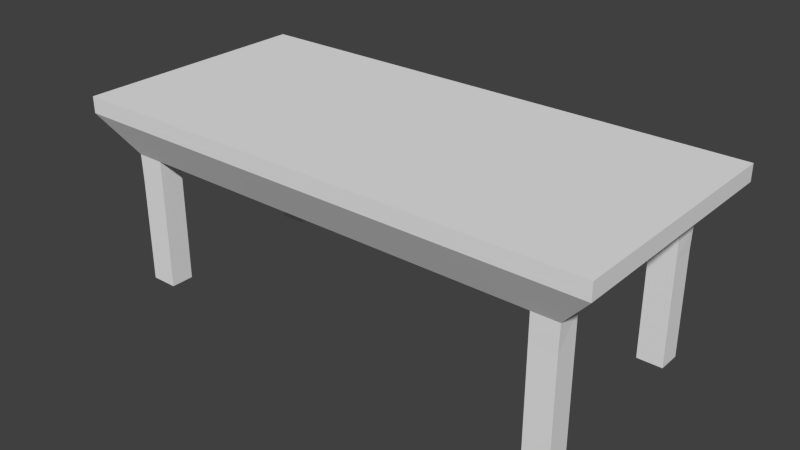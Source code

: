 # Source: desk.blend  (saved by Blender 2.62.0; exported with 4.5.12 LTS)
import bpy
from mathutils import Matrix  # noqa: F401  (used for matrix-valued properties, if any)

bpy.ops.wm.read_factory_settings(use_empty=True)
scene = bpy.context.scene
scene.name = 'Scene'

# ---- collections
col_collection_1 = bpy.data.collections.new('Collection 1'); scene.collection.children.link(col_collection_1)

# ---- materials (node trees are filled in below, after node groups)
mat_material = bpy.data.materials.new('Material')
mat_material.alpha_threshold = 0.0
mat_material.use_transparent_shadow = False
mat_material.roughness = 0.5
mat_material.line_color = (0.0, 0.0, 0.0, 1.0)

# ---- material node trees

# ---- world
world_world = bpy.data.worlds.new('World'); scene.world = world_world
world_world.color = (0.05088, 0.05088, 0.05088)
world_world.use_sun_shadow = False
world_world.sun_shadow_jitter_overblur = 0.0
world_world.cycles.sampling_method = 'MANUAL'
world_world.cycles.sample_map_resolution = 256

# ---- meshes
me_cube = bpy.data.meshes.new('Cube')
me_cube.from_pydata([(-7.726, -3.026, -0.429), (-7.726, -3.884, -0.429), (-8.708, -3.884, -0.429), (-8.708, -3.026, -0.429), (-7.726, -3.026, 0.429), (-7.726, -3.884, 0.429), (-8.708, -3.884, 0.429), (-8.708, -3.026, 0.429), (-8.708, 3.499, 0.429), (-8.708, 2.641, 0.429), (-7.726, 2.641, 0.429), (-7.726, 3.499, 0.429), (-8.708, 3.499, -0.429), (-8.708, 2.641, -0.429), (-7.726, 2.641, -0.429), (-7.726, 3.499, -0.429), (8.107, 3.499, -0.429), (8.107, 2.641, -0.429), (7.174, 2.641, -0.429), (7.174, 3.499, -0.429), (8.107, 3.499, 0.429), (8.107, 2.641, 0.429), (7.174, 2.641, 0.429), (7.174, 3.499, 0.429), (7.174, -3.026, 0.429), (7.174, -3.884, 0.429), (8.107, -3.884, 0.429), (8.107, -3.026, 0.429), (7.174, -3.026, -0.429), (7.174, -3.884, -0.429), (8.107, -3.884, -0.429), (8.107, -3.026, -0.429), (8.107, -3.884, 1.429), (8.107, -3.026, 1.429), (7.174, -3.026, 1.429), (7.174, -3.884, 1.429), (7.174, 2.641, 1.429), (7.174, 3.499, 1.429), (8.107, 2.641, 1.429), (8.107, 3.499, 1.429), (-7.726, 2.641, 1.429), (-7.726, 3.499, 1.429), (-8.708, 3.499, 1.429), (-8.708, 2.641, 1.429), (-8.708, -3.884, 1.429), (-8.708, -3.026, 1.429), (-7.726, -3.884, 1.429), (-7.726, -3.026, 1.429), (-7.726, -3.026, 2.429), (-7.726, -3.884, 2.429), (-8.708, -3.026, 2.429), (-8.708, -3.884, 2.429), (-8.708, 3.499, 2.429), (-8.708, 2.641, 2.429), (-7.726, 2.641, 2.429), (-7.726, 3.499, 2.429), (8.107, 3.499, 2.429), (8.107, 2.641, 2.429), (7.174, 3.499, 2.429), (7.174, 2.641, 2.429), (7.174, -3.026, 2.429), (7.174, -3.884, 2.429), (8.107, -3.884, 2.429), (8.107, -3.026, 2.429), (8.107, -3.884, 3.429), (8.107, -3.026, 3.429), (7.174, -3.026, 3.429), (7.174, -3.884, 3.429), (7.174, 2.641, 3.429), (7.174, 3.499, 3.429), (8.107, 2.641, 3.429), (8.107, 3.499, 3.429), (-7.726, 2.641, 3.429), (-7.726, 3.499, 3.429), (-8.708, 3.499, 3.429), (-8.708, 2.641, 3.429), (-8.708, -3.026, 3.429), (-8.708, -3.884, 3.429), (-7.726, -3.884, 3.429), (-7.726, -3.026, 3.429), (-7.726, -3.026, 4.429), (-7.726, -3.884, 4.429), (-8.708, -3.026, 4.429), (-8.727, -3.893, 4.414), (-8.708, 3.499, 4.429), (-8.708, 2.641, 4.429), (-7.726, 2.641, 4.429), (-7.726, 3.499, 4.429), (8.107, 2.641, 4.429), (8.131, 3.507, 4.414), (7.174, 3.499, 4.429), (7.174, 2.641, 4.429), (7.174, -3.026, 4.429), (7.174, -3.884, 4.429), (8.131, -3.893, 4.414), (8.107, -3.026, 4.429), (9.358, 4.273, 5.834), (9.358, -4.658, 5.834), (-9.954, -4.658, 5.834), (-9.954, 4.273, 5.834), (9.358, 4.273, 6.437), (-9.954, 4.273, 6.437), (-9.954, -4.658, 6.437), (9.358, -4.658, 6.437)], [], [(0, 1, 2, 3), (0, 4, 5, 1), (1, 5, 6, 2), (2, 6, 7, 3), (4, 0, 3, 7), (11, 15, 12, 8), (13, 9, 8, 12), (14, 10, 9, 13), (15, 11, 10, 14), (15, 14, 13, 12), (16, 17, 18, 19), (16, 20, 21, 17), (17, 21, 22, 18), (18, 22, 23, 19), (20, 16, 19, 23), (27, 31, 28, 24), (29, 25, 24, 28), (30, 26, 25, 29), (31, 27, 26, 30), (31, 30, 29, 28), (26, 27, 33, 32), (27, 24, 34, 33), (25, 26, 32, 35), (24, 25, 35, 34), (23, 22, 36, 37), (22, 21, 38, 36), (20, 23, 37, 39), (21, 20, 39, 38), (10, 11, 41, 40), (11, 8, 42, 41), (9, 10, 40, 43), (8, 9, 43, 42), (7, 6, 44, 45), (6, 5, 46, 44), (4, 7, 45, 47), (5, 4, 47, 46), (46, 47, 48, 49), (47, 45, 50, 48), (44, 46, 49, 51), (45, 44, 51, 50), (42, 43, 53, 52), (43, 40, 54, 53), (41, 42, 52, 55), (40, 41, 55, 54), (38, 39, 56, 57), (39, 37, 58, 56), (36, 38, 57, 59), (37, 36, 59, 58), (34, 35, 61, 60), (35, 32, 62, 61), (33, 34, 60, 63), (32, 33, 63, 62), (62, 63, 65, 64), (63, 60, 66, 65), (61, 62, 64, 67), (60, 61, 67, 66), (58, 59, 68, 69), (59, 57, 70, 68), (56, 58, 69, 71), (57, 56, 71, 70), (54, 55, 73, 72), (55, 52, 74, 73), (53, 54, 72, 75), (52, 53, 75, 74), (50, 51, 77, 76), (51, 49, 78, 77), (48, 50, 76, 79), (49, 48, 79, 78), (78, 79, 80, 81), (79, 76, 82, 80), (77, 78, 81, 83), (76, 77, 83, 82), (74, 75, 85, 84), (75, 72, 86, 85), (73, 74, 84, 87), (72, 73, 87, 86), (70, 71, 89, 88), (71, 69, 90, 89), (68, 70, 88, 91), (69, 68, 91, 90), (66, 67, 93, 92), (67, 64, 94, 93), (65, 66, 92, 95), (64, 65, 95, 94), (80, 82, 83, 81), (87, 84, 85, 86), (83, 84, 89, 94), (89, 96, 97, 94), (94, 97, 98, 83), (83, 98, 99, 84), (84, 99, 96, 89), (96, 99, 101, 100), (99, 98, 102, 101), (98, 97, 103, 102), (97, 96, 100, 103), (100, 101, 102, 103)])
_uv = me_cube.uv_layers.new(name='UVMap')
_uv.uv.foreach_set('vector', [0.5313, 0.6379, 0.5313, 0.6534, 0.5135, 0.6534, 0.5135, 0.6379, 0.4646, 0.6379, 0.4646, 0.6224, 0.4802, 0.6224, 0.4802, 0.6379, 0.4802, 0.6379, 0.4802, 0.6224, 0.498, 0.6224, 0.498, 0.6379, 0.498, 0.6379, 0.498, 0.6224, 0.5135, 0.6224, 0.5135, 0.6379, 0.5313, 0.6224, 0.5313, 0.6379, 0.5135, 0.6379, 0.5135, 0.6224, 0.4608, 0.7133, 0.4608, 0.6973, 0.4791, 0.6973, 0.4791, 0.7133, 0.4951, 0.6973, 0.4951, 0.7133, 0.4791, 0.7133, 0.4791, 0.6973, 0.5134, 0.6973, 0.5134, 0.7133, 0.4951, 0.7133, 0.4951, 0.6973, 0.5294, 0.6973, 0.5294, 0.7133, 0.5134, 0.7133, 0.5134, 0.6973, 0.5294, 0.6973, 0.5134, 0.6973, 0.5134, 0.679, 0.5294, 0.679, 0.4306, 0.629, 0.4484, 0.629, 0.4484, 0.6484, 0.4306, 0.6484, 0.4855, 0.6484, 0.4855, 0.6661, 0.4677, 0.6661, 0.4677, 0.6484, 0.4677, 0.6484, 0.4677, 0.6661, 0.4484, 0.6661, 0.4484, 0.6484, 0.4484, 0.6484, 0.4484, 0.6661, 0.4306, 0.6661, 0.4306, 0.6484, 0.4855, 0.6661, 0.4855, 0.6484, 0.5048, 0.6484, 0.5048, 0.6661, 0.45, 0.6735, 0.45, 0.6913, 0.4306, 0.6913, 0.4306, 0.6735, 0.4871, 0.6913, 0.4871, 0.6735, 0.5048, 0.6735, 0.5048, 0.6913, 0.4677, 0.6913, 0.4677, 0.6735, 0.4871, 0.6735, 0.4871, 0.6913, 0.45, 0.6913, 0.45, 0.6735, 0.4677, 0.6735, 0.4677, 0.6913, 0.45, 0.6913, 0.45, 0.7091, 0.4306, 0.7091, 0.4306, 0.6913, 0.2063, 0.6933, 0.2241, 0.6933, 0.2241, 0.714, 0.2063, 0.714, 0.2241, 0.6933, 0.2435, 0.6933, 0.2434, 0.714, 0.2241, 0.714, 0.2612, 0.6933, 0.2806, 0.6933, 0.2805, 0.7141, 0.2612, 0.7141, 0.2435, 0.6933, 0.2612, 0.6933, 0.2612, 0.7141, 0.2434, 0.714, 0.1262, 0.6912, 0.144, 0.6912, 0.144, 0.7119, 0.1262, 0.7119, 0.144, 0.6912, 0.1633, 0.6912, 0.1633, 0.7119, 0.144, 0.7119, 0.1069, 0.6912, 0.1262, 0.6912, 0.1262, 0.7119, 0.1069, 0.7119, 0.0892, 0.6912, 0.1069, 0.6912, 0.1069, 0.7119, 0.08917, 0.7119, 0.263, 0.5508, 0.2796, 0.5508, 0.2796, 0.5702, 0.263, 0.5702, 0.2796, 0.5508, 0.2986, 0.5508, 0.2986, 0.5702, 0.2796, 0.5702, 0.244, 0.5508, 0.263, 0.5508, 0.263, 0.5702, 0.244, 0.5702, 0.2273, 0.5508, 0.244, 0.5508, 0.244, 0.5702, 0.2273, 0.5702, 0.1212, 0.5433, 0.139, 0.5433, 0.139, 0.5641, 0.1212, 0.5641, 0.139, 0.5433, 0.1593, 0.5433, 0.1593, 0.564, 0.139, 0.5641, 0.1009, 0.5433, 0.1212, 0.5433, 0.1212, 0.5641, 0.1008, 0.564, 0.0831, 0.5433, 0.1009, 0.5433, 0.1008, 0.564, 0.08308, 0.564, 0.08308, 0.564, 0.1008, 0.564, 0.1008, 0.5848, 0.08304, 0.5847, 0.1008, 0.564, 0.1212, 0.5641, 0.1212, 0.5848, 0.1008, 0.5848, 0.139, 0.5641, 0.1593, 0.564, 0.1594, 0.5848, 0.139, 0.5848, 0.1212, 0.5641, 0.139, 0.5641, 0.139, 0.5848, 0.1212, 0.5848, 0.2273, 0.5702, 0.244, 0.5702, 0.244, 0.5896, 0.2273, 0.5896, 0.244, 0.5702, 0.263, 0.5702, 0.263, 0.5896, 0.244, 0.5896, 0.2796, 0.5702, 0.2986, 0.5702, 0.2986, 0.5896, 0.2796, 0.5896, 0.263, 0.5702, 0.2796, 0.5702, 0.2796, 0.5896, 0.263, 0.5896, 0.08917, 0.7119, 0.1069, 0.7119, 0.1069, 0.7326, 0.08913, 0.7325, 0.1069, 0.7119, 0.1262, 0.7119, 0.1262, 0.7326, 0.1069, 0.7326, 0.144, 0.7119, 0.1633, 0.7119, 0.1633, 0.7326, 0.144, 0.7326, 0.1262, 0.7119, 0.144, 0.7119, 0.144, 0.7326, 0.1262, 0.7326, 0.2434, 0.714, 0.2612, 0.7141, 0.2612, 0.7348, 0.2434, 0.7348, 0.2612, 0.7141, 0.2805, 0.7141, 0.2805, 0.7348, 0.2612, 0.7348, 0.2241, 0.714, 0.2434, 0.714, 0.2434, 0.7348, 0.2241, 0.7347, 0.2063, 0.714, 0.2241, 0.714, 0.2241, 0.7347, 0.2063, 0.7347, 0.2063, 0.7347, 0.2241, 0.7347, 0.2241, 0.7555, 0.2063, 0.7555, 0.2241, 0.7347, 0.2434, 0.7348, 0.2434, 0.7555, 0.2241, 0.7555, 0.2612, 0.7348, 0.2805, 0.7348, 0.2805, 0.7555, 0.2612, 0.7555, 0.2434, 0.7348, 0.2612, 0.7348, 0.2612, 0.7555, 0.2434, 0.7555, 0.1262, 0.7326, 0.144, 0.7326, 0.144, 0.7533, 0.1263, 0.7534, 0.144, 0.7326, 0.1633, 0.7326, 0.1634, 0.7533, 0.144, 0.7533, 0.1069, 0.7326, 0.1262, 0.7326, 0.1263, 0.7534, 0.1068, 0.7534, 0.08913, 0.7325, 0.1069, 0.7326, 0.1068, 0.7534, 0.08898, 0.7532, 0.263, 0.5896, 0.2796, 0.5896, 0.2796, 0.6089, 0.263, 0.6089, 0.2796, 0.5896, 0.2986, 0.5896, 0.2986, 0.6089, 0.2796, 0.6089, 0.244, 0.5896, 0.263, 0.5896, 0.263, 0.6089, 0.244, 0.6089, 0.2273, 0.5896, 0.244, 0.5896, 0.244, 0.6089, 0.2273, 0.6089, 0.1212, 0.5848, 0.139, 0.5848, 0.139, 0.6056, 0.1212, 0.6056, 0.139, 0.5848, 0.1594, 0.5848, 0.1595, 0.6055, 0.139, 0.6056, 0.1008, 0.5848, 0.1212, 0.5848, 0.1212, 0.6056, 0.1008, 0.6055, 0.08304, 0.5847, 0.1008, 0.5848, 0.1008, 0.6055, 0.08298, 0.6054, 0.08298, 0.6054, 0.1008, 0.6055, 0.1007, 0.6262, 0.0829, 0.6262, 0.1008, 0.6055, 0.1212, 0.6056, 0.121, 0.6263, 0.1007, 0.6262, 0.139, 0.6056, 0.1595, 0.6055, 0.1597, 0.6262, 0.139, 0.6261, 0.1212, 0.6056, 0.139, 0.6056, 0.139, 0.6261, 0.121, 0.6263, 0.2273, 0.6089, 0.244, 0.6089, 0.244, 0.6283, 0.2273, 0.6283, 0.244, 0.6089, 0.263, 0.6089, 0.263, 0.6283, 0.244, 0.6283, 0.2796, 0.6089, 0.2986, 0.6089, 0.2986, 0.6283, 0.2796, 0.6283, 0.263, 0.6089, 0.2796, 0.6089, 0.2796, 0.6283, 0.263, 0.6283, 0.08898, 0.7532, 0.1068, 0.7534, 0.1066, 0.7739, 0.08864, 0.7739, 0.1068, 0.7534, 0.1263, 0.7534, 0.1264, 0.774, 0.1066, 0.7739, 0.144, 0.7533, 0.1634, 0.7533, 0.1634, 0.7739, 0.1441, 0.774, 0.1263, 0.7534, 0.144, 0.7533, 0.1441, 0.774, 0.1264, 0.774, 0.2434, 0.7555, 0.2612, 0.7555, 0.2612, 0.7762, 0.2434, 0.7762, 0.2612, 0.7555, 0.2805, 0.7555, 0.281, 0.7759, 0.2612, 0.7762, 0.2241, 0.7555, 0.2434, 0.7555, 0.2434, 0.7762, 0.2241, 0.7762, 0.2063, 0.7555, 0.2241, 0.7555, 0.2241, 0.7762, 0.2061, 0.7759, 0.1598, 0.6439, 0.1395, 0.644, 0.139, 0.6261, 0.1597, 0.6262, 0.2796, 0.6283, 0.2986, 0.6283, 0.2986, 0.6449, 0.2796, 0.6449, 0.0654, 0.4627, 0.0658, 0.3096, 0.4146, 0.3094, 0.4146, 0.4627, 0.8917, 0.724, 0.9374, 0.7266, 0.8508, 0.9089, 0.8199, 0.8751, 0.8199, 0.8751, 0.8508, 0.9089, 0.5563, 0.9478, 0.5715, 0.909, 0.5854, 0.4277, 0.5717, 0.3759, 0.806, 0.4065, 0.7792, 0.4531, 0.7792, 0.4531, 0.806, 0.4065, 0.9374, 0.7266, 0.8917, 0.724, 0.0115, 0.4546, 0.006222, 0.2778, 0.02915, 0.2794, 0.03443, 0.4562, 0.01465, 0.9833, 0.01572, 0.8074, 0.03865, 0.809, 0.03757, 0.9849, 0.01572, 0.8074, 0.01046, 0.6306, 0.03338, 0.6322, 0.03865, 0.809, 0.01046, 0.6306, 0.0115, 0.4546, 0.03443, 0.4562, 0.03338, 0.6322, 0.418, 0.9873, 0.03757, 0.9849, 0.03865, 0.809, 0.4191, 0.8113])
me_cube.materials.append(mat_material)
me_cube.use_remesh_preserve_volume = False
me_cube.use_remesh_preserve_attributes = False
me_cube.use_mirror_vertex_groups = False
me_cube.update()

# ---- objects
ob_cube = bpy.data.objects.new('Cube', me_cube)

# ---- transforms, parenting, visibility, modifiers, constraints
ob_cube.location = (0.0, 0.0, 0.0)
ob_cube.lock_rotations_4d = False
ob_cube.empty_display_type = 'ARROWS'
ob_cube.lineart.crease_threshold = 0.0

# ---- collection membership
col_collection_1.objects.link(ob_cube)

# ---- scene / render settings (as saved in the file)
scene.frame_start = 1; scene.frame_end = 250; scene.frame_set(1)
scene.render.engine = 'BLENDER_EEVEE_NEXT'
scene.render.image_settings.color_mode = 'RGB'
scene.render.image_settings.compression = 90
scene.render.resolution_percentage = 50
scene.render.dither_intensity = 0.0
scene.render.bake_margin = 2
scene.render.bake_bias = 0.0
scene.cycles.use_denoising = False
scene.cycles.samples = 10
scene.cycles.sampling_pattern = 'TABULATED_SOBOL'
scene.cycles.light_sampling_threshold = 0.0
scene.cycles.use_adaptive_sampling = False
scene.cycles.use_light_tree = False
scene.cycles.blur_glossy = 0.0
scene.cycles.volume_bounces = 1
scene.cycles.pixel_filter_type = 'GAUSSIAN'
scene.cycles.sample_clamp_indirect = 0.0
scene.view_settings.view_transform = 'Standard'
bpy.context.view_layer.update()

# ---- added for rendering (the .blend has no active camera and no usable light): camera, sun
cam_auto = bpy.data.cameras.new('AutoCamera')
cam_auto.lens = 50.0
cam_auto.sensor_width = 36.0
cam_auto.clip_end = 1000.0
ob_auto_camera = bpy.data.objects.new('AutoCamera', cam_auto)
scene.collection.objects.link(ob_auto_camera)
ob_auto_camera.location = (20.3873, -25.015, 19.5521)
ob_auto_camera.rotation_euler = (1.09748, -7.21219e-08, 0.694738)
scene.camera = ob_auto_camera
light_auto_sun = bpy.data.lights.new('AutoSun', 'SUN')
light_auto_sun.energy = 3.0
light_auto_sun.angle = 0.0523599
ob_auto_sun = bpy.data.objects.new('AutoSun', light_auto_sun)
scene.collection.objects.link(ob_auto_sun)
ob_auto_sun.rotation_euler = (0.872665, 0.174533, 0.523599)
bpy.context.view_layer.update()
